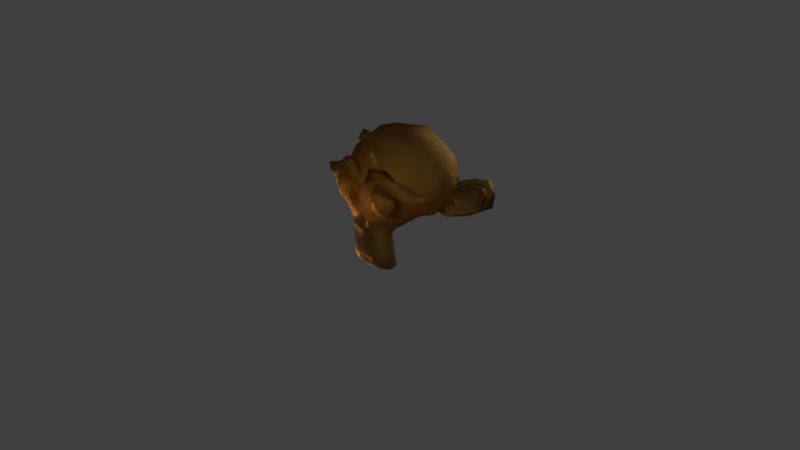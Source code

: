 # Source: goldmonkey001.blend  (saved by Blender 2.79.0; exported with 4.5.12 LTS)
import bpy
from mathutils import Matrix  # noqa: F401  (used for matrix-valued properties, if any)

bpy.ops.wm.read_factory_settings(use_empty=True)
scene = bpy.context.scene
scene.name = 'Scene'

# ---- collections
col_collection_1 = bpy.data.collections.new('Collection 1'); scene.collection.children.link(col_collection_1)

# ---- materials (node trees are filled in below, after node groups)
mat_smokedglass = bpy.data.materials.new('smokedGlass')
mat_smokedglass.alpha_threshold = 0.0
mat_smokedglass.preview_render_type = 'SHADERBALL'
mat_smokedglass.roughness = 0.5

# ---- material node trees
mat_smokedglass.use_nodes = True; mat_smokedglass.node_tree.nodes.clear()
_N = mat_smokedglass.node_tree.nodes; _L = mat_smokedglass.node_tree.links
n0 = _N.new('ShaderNodeBsdfGlass'); n0.name = 'Glass BSDF'; n0.location = (-100, 463)
n0.distribution = 'BECKMANN'
n0.inputs[0].default_value = (0.6, 0.35, 0.1, 1.0)
n0.inputs[1].default_value = 0.7071
n0.inputs[2].default_value = 1.45
n1 = _N.new('ShaderNodeOutputMaterial'); n1.name = 'Material Output'; n1.location = (365, 458)
n2 = _N.new('ShaderNodeBsdfTransparent'); n2.name = 'Transparent BSDF'; n2.location = (-95, 284)
n2.inputs[0].default_value = (0.5, 0.5, 0.5, 1.0)
n3 = _N.new('ShaderNodeMixShader'); n3.name = 'Mix Shader'; n3.location = (149, 465)
n3.inputs[0].default_value = 0.3
_L.new(n0.outputs[0], n3.inputs[1])
_L.new(n3.outputs[0], n1.inputs[0])
_L.new(n2.outputs[0], n3.inputs[2])
n1.is_active_output = True

# ---- world
world_world = bpy.data.worlds.new('World'); scene.world = world_world
world_world.color = (0.05088, 0.05088, 0.05088)
world_world.use_sun_shadow = False
world_world.sun_shadow_jitter_overblur = 0.0
world_world.cycles.sampling_method = 'MANUAL'

# ---- cameras
cam_camera = bpy.data.cameras.new('Camera')
cam_camera.clip_end = 100.0
cam_camera.lens = 35.0
cam_camera.sensor_width = 32.0
cam_camera.sensor_height = 18.0
cam_camera.display_size = 2.0
cam_camera.dof.focus_distance = 0.0

# ---- lights
light_hemi_001 = bpy.data.lights.new('Hemi.001', 'SUN')
light_hemi_001.transmission_factor = 0.0
light_hemi_001.angle = 0.1993
light_hemi_001.energy = 4.0
light_hemi_001.shadow_buffer_clip_start = 0.5
light_hemi_001.shadow_soft_size = 0.1
light_hemi_001.shadow_cascade_max_distance = 1000.0
light_hemi = bpy.data.lights.new('Hemi', 'SUN')
light_hemi.color = (0.111, 0.222, 0.333)
light_hemi.transmission_factor = 0.0
light_hemi.angle = 0.1993
light_hemi.energy = 2.5
light_hemi.shadow_buffer_clip_start = 0.5
light_hemi.shadow_soft_size = 0.1
light_hemi.shadow_cascade_max_distance = 1000.0
light_sun = bpy.data.lights.new('Sun', 'SUN')
light_sun.color = (1.0, 1.0, 0.5)
light_sun.transmission_factor = 0.0
light_sun.angle = 0.1993
light_sun.energy = 5.0
light_sun.shadow_buffer_clip_start = 0.5
light_sun.shadow_soft_size = 0.1
light_sun.shadow_cascade_max_distance = 1000.0

# ---- meshes
me_suzanne = bpy.data.meshes.new('Suzanne')
me_suzanne.from_pydata([(0.4375, -0.7656, 0.1641), (-0.4375, -0.7656, 0.1641), (0.5, -0.6875, 0.09375), (-0.5, -0.6875, 0.09375), (0.5469, -0.5781, 0.05469), (-0.5469, -0.5781, 0.05469), (0.3516, -0.6172, -0.02344), (-0.3516, -0.6172, -0.02344), (0.3516, -0.7188, 0.03125), (-0.3516, -0.7188, 0.03125), (0.3516, -0.7812, 0.1328), (-0.3516, -0.7812, 0.1328), (0.2734, -0.7969, 0.1641), (-0.2734, -0.7969, 0.1641), (0.2031, -0.7422, 0.09375), (-0.2031, -0.7422, 0.09375), (0.1562, -0.6484, 0.05469), (-0.1562, -0.6484, 0.05469), (0.07812, -0.6562, 0.2422), (-0.07812, -0.6562, 0.2422), (0.1406, -0.7422, 0.2422), (-0.1406, -0.7422, 0.2422), (0.2422, -0.7969, 0.2422), (-0.2422, -0.7969, 0.2422), (0.2734, -0.7969, 0.3281), (-0.2734, -0.7969, 0.3281), (0.2031, -0.7422, 0.3906), (-0.2031, -0.7422, 0.3906), (0.1562, -0.6484, 0.4375), (-0.1562, -0.6484, 0.4375), (0.3516, -0.6172, 0.5156), (-0.3516, -0.6172, 0.5156), (0.3516, -0.7188, 0.4531), (-0.3516, -0.7188, 0.4531), (0.3516, -0.7812, 0.3594), (-0.3516, -0.7812, 0.3594), (0.4375, -0.7656, 0.3281), (-0.4375, -0.7656, 0.3281), (0.5, -0.6875, 0.3906), (-0.5, -0.6875, 0.3906), (0.5469, -0.5781, 0.4375), (-0.5469, -0.5781, 0.4375), (0.625, -0.5625, 0.2422), (-0.625, -0.5625, 0.2422), (0.5625, -0.6719, 0.2422), (-0.5625, -0.6719, 0.2422), (0.4688, -0.7578, 0.2422), (-0.4688, -0.7578, 0.2422), (0.4766, -0.7734, 0.2422), (-0.4766, -0.7734, 0.2422), (0.4453, -0.7812, 0.3359), (-0.4453, -0.7812, 0.3359), (0.3516, -0.8047, 0.375), (-0.3516, -0.8047, 0.375), (0.2656, -0.8203, 0.3359), (-0.2656, -0.8203, 0.3359), (0.2266, -0.8203, 0.2422), (-0.2266, -0.8203, 0.2422), (0.2656, -0.8203, 0.1562), (-0.2656, -0.8203, 0.1562), (0.3516, -0.8281, 0.2422), (-0.3516, -0.8281, 0.2422), (0.3516, -0.8047, 0.1172), (-0.3516, -0.8047, 0.1172), (0.4453, -0.7812, 0.1562), (-0.4453, -0.7812, 0.1562), (0.0, -0.7422, 0.4297), (0.0, -0.8203, 0.3516), (0.0, -0.7344, -0.6797), (0.0, -0.7812, -0.3203), (0.0, -0.7969, -0.1875), (0.0, -0.7188, -0.7734), (0.0, -0.6016, 0.4062), (0.0, -0.5703, 0.5703), (0.0, 0.5469, 0.8984), (0.0, 0.8516, 0.5625), (0.0, 0.8281, 0.07031), (0.0, 0.3516, -0.3828), (0.2031, -0.5625, -0.1875), (-0.2031, -0.5625, -0.1875), (0.3125, -0.5703, -0.4375), (-0.3125, -0.5703, -0.4375), (0.3516, -0.5703, -0.6953), (-0.3516, -0.5703, -0.6953), (0.3672, -0.5312, -0.8906), (-0.3672, -0.5312, -0.8906), (0.3281, -0.5234, -0.9453), (-0.3281, -0.5234, -0.9453), (0.1797, -0.5547, -0.9688), (-0.1797, -0.5547, -0.9688), (0.0, -0.5781, -0.9844), (0.4375, -0.5312, -0.1406), (-0.4375, -0.5312, -0.1406), (0.6328, -0.5391, -0.03906), (-0.6328, -0.5391, -0.03906), (0.8281, -0.4453, 0.1484), (-0.8281, -0.4453, 0.1484), (0.8594, -0.5938, 0.4297), (-0.8594, -0.5938, 0.4297), (0.7109, -0.625, 0.4844), (-0.7109, -0.625, 0.4844), (0.4922, -0.6875, 0.6016), (-0.4922, -0.6875, 0.6016), (0.3203, -0.7344, 0.7578), (-0.3203, -0.7344, 0.7578), (0.1562, -0.7578, 0.7188), (-0.1562, -0.7578, 0.7188), (0.0625, -0.75, 0.4922), (-0.0625, -0.75, 0.4922), (0.1641, -0.7734, 0.4141), (-0.1641, -0.7734, 0.4141), (0.125, -0.7656, 0.3047), (-0.125, -0.7656, 0.3047), (0.2031, -0.7422, 0.09375), (-0.2031, -0.7422, 0.09375), (0.375, -0.7031, 0.01562), (-0.375, -0.7031, 0.01562), (0.4922, -0.6719, 0.0625), (-0.4922, -0.6719, 0.0625), (0.625, -0.6484, 0.1875), (-0.625, -0.6484, 0.1875), (0.6406, -0.6484, 0.2969), (-0.6406, -0.6484, 0.2969), (0.6016, -0.6641, 0.375), (-0.6016, -0.6641, 0.375), (0.4297, -0.7188, 0.4375), (-0.4297, -0.7188, 0.4375), (0.25, -0.7578, 0.4688), (-0.25, -0.7578, 0.4688), (0.0, -0.7344, -0.7656), (0.1094, -0.7344, -0.7188), (-0.1094, -0.7344, -0.7188), (0.1172, -0.7109, -0.8359), (-0.1172, -0.7109, -0.8359), (0.0625, -0.6953, -0.8828), (-0.0625, -0.6953, -0.8828), (0.0, -0.6875, -0.8906), (0.0, -0.75, -0.1953), (0.0, -0.7422, -0.1406), (0.1016, -0.7422, -0.1484), (-0.1016, -0.7422, -0.1484), (0.125, -0.75, -0.2266), (-0.125, -0.75, -0.2266), (0.08594, -0.7422, -0.2891), (-0.08594, -0.7422, -0.2891), (0.3984, -0.6719, -0.04688), (-0.3984, -0.6719, -0.04688), (0.6172, -0.625, 0.05469), (-0.6172, -0.625, 0.05469), (0.7266, -0.6016, 0.2031), (-0.7266, -0.6016, 0.2031), (0.7422, -0.6562, 0.375), (-0.7422, -0.6562, 0.375), (0.6875, -0.7266, 0.4141), (-0.6875, -0.7266, 0.4141), (0.4375, -0.7969, 0.5469), (-0.4375, -0.7969, 0.5469), (0.3125, -0.8359, 0.6406), (-0.3125, -0.8359, 0.6406), (0.2031, -0.8516, 0.6172), (-0.2031, -0.8516, 0.6172), (0.1016, -0.8438, 0.4297), (-0.1016, -0.8438, 0.4297), (0.125, -0.8125, -0.1016), (-0.125, -0.8125, -0.1016), (0.2109, -0.7109, -0.4453), (-0.2109, -0.7109, -0.4453), (0.25, -0.6875, -0.7031), (-0.25, -0.6875, -0.7031), (0.2656, -0.6641, -0.8203), (-0.2656, -0.6641, -0.8203), (0.2344, -0.6328, -0.9141), (-0.2344, -0.6328, -0.9141), (0.1641, -0.6328, -0.9297), (-0.1641, -0.6328, -0.9297), (0.0, -0.6406, -0.9453), (0.0, -0.7266, 0.04688), (0.0, -0.7656, 0.2109), (0.3281, -0.7422, 0.4766), (-0.3281, -0.7422, 0.4766), (0.1641, -0.75, 0.1406), (-0.1641, -0.75, 0.1406), (0.1328, -0.7578, 0.2109), (-0.1328, -0.7578, 0.2109), (0.1172, -0.7344, -0.6875), (-0.1172, -0.7344, -0.6875), (0.07812, -0.75, -0.4453), (-0.07812, -0.75, -0.4453), (0.0, -0.75, -0.4453), (0.0, -0.7422, -0.3281), (0.09375, -0.7812, -0.2734), (-0.09375, -0.7812, -0.2734), (0.1328, -0.7969, -0.2266), (-0.1328, -0.7969, -0.2266), (0.1094, -0.7812, -0.1328), (-0.1094, -0.7812, -0.1328), (0.03906, -0.7812, -0.125), (-0.03906, -0.7812, -0.125), (0.0, -0.8281, -0.2031), (0.04688, -0.8125, -0.1484), (-0.04688, -0.8125, -0.1484), (0.09375, -0.8125, -0.1562), (-0.09375, -0.8125, -0.1562), (0.1094, -0.8281, -0.2266), (-0.1094, -0.8281, -0.2266), (0.07812, -0.8047, -0.25), (-0.07812, -0.8047, -0.25), (0.0, -0.8047, -0.2891), (0.2578, -0.5547, -0.3125), (-0.2578, -0.5547, -0.3125), (0.1641, -0.7109, -0.2422), (-0.1641, -0.7109, -0.2422), (0.1797, -0.7109, -0.3125), (-0.1797, -0.7109, -0.3125), (0.2344, -0.5547, -0.25), (-0.2344, -0.5547, -0.25), (0.0, -0.6875, -0.875), (0.04688, -0.6875, -0.8672), (-0.04688, -0.6875, -0.8672), (0.09375, -0.7109, -0.8203), (-0.09375, -0.7109, -0.8203), (0.09375, -0.7266, -0.7422), (-0.09375, -0.7266, -0.7422), (0.0, -0.6562, -0.7812), (0.09375, -0.6641, -0.75), (-0.09375, -0.6641, -0.75), (0.09375, -0.6406, -0.8125), (-0.09375, -0.6406, -0.8125), (0.04688, -0.6328, -0.8516), (-0.04688, -0.6328, -0.8516), (0.0, -0.6328, -0.8594), (0.1719, -0.7812, 0.2188), (-0.1719, -0.7812, 0.2188), (0.1875, -0.7734, 0.1562), (-0.1875, -0.7734, 0.1562), (0.3359, -0.7578, 0.4297), (-0.3359, -0.7578, 0.4297), (0.2734, -0.7734, 0.4219), (-0.2734, -0.7734, 0.4219), (0.4219, -0.7734, 0.3984), (-0.4219, -0.7734, 0.3984), (0.5625, -0.6953, 0.3516), (-0.5625, -0.6953, 0.3516), (0.5859, -0.6875, 0.2891), (-0.5859, -0.6875, 0.2891), (0.5781, -0.6797, 0.1953), (-0.5781, -0.6797, 0.1953), (0.4766, -0.7188, 0.1016), (-0.4766, -0.7188, 0.1016), (0.375, -0.7422, 0.0625), (-0.375, -0.7422, 0.0625), (0.2266, -0.7812, 0.1094), (-0.2266, -0.7812, 0.1094), (0.1797, -0.7812, 0.2969), (-0.1797, -0.7812, 0.2969), (0.2109, -0.7812, 0.375), (-0.2109, -0.7812, 0.375), (0.2344, -0.7578, 0.3594), (-0.2344, -0.7578, 0.3594), (0.1953, -0.7578, 0.2969), (-0.1953, -0.7578, 0.2969), (0.2422, -0.7578, 0.125), (-0.2422, -0.7578, 0.125), (0.375, -0.7266, 0.08594), (-0.375, -0.7266, 0.08594), (0.4609, -0.7031, 0.1172), (-0.4609, -0.7031, 0.1172), (0.5469, -0.6719, 0.2109), (-0.5469, -0.6719, 0.2109), (0.5547, -0.6719, 0.2812), (-0.5547, -0.6719, 0.2812), (0.5312, -0.6797, 0.3359), (-0.5312, -0.6797, 0.3359), (0.4141, -0.75, 0.3906), (-0.4141, -0.75, 0.3906), (0.2812, -0.7656, 0.3984), (-0.2812, -0.7656, 0.3984), (0.3359, -0.75, 0.4062), (-0.3359, -0.75, 0.4062), (0.2031, -0.75, 0.1719), (-0.2031, -0.75, 0.1719), (0.1953, -0.75, 0.2266), (-0.1953, -0.75, 0.2266), (0.1094, -0.6094, 0.4609), (-0.1094, -0.6094, 0.4609), (0.1953, -0.6172, 0.6641), (-0.1953, -0.6172, 0.6641), (0.3359, -0.5938, 0.6875), (-0.3359, -0.5938, 0.6875), (0.4844, -0.5547, 0.5547), (-0.4844, -0.5547, 0.5547), (0.6797, -0.4922, 0.4531), (-0.6797, -0.4922, 0.4531), (0.7969, -0.4609, 0.4062), (-0.7969, -0.4609, 0.4062), (0.7734, -0.375, 0.1641), (-0.7734, -0.375, 0.1641), (0.6016, -0.4141, 0.0), (-0.6016, -0.4141, 0.0), (0.4375, -0.4688, -0.09375), (-0.4375, -0.4688, -0.09375), (0.0, -0.2891, 0.8984), (0.0, 0.07812, 0.9844), (0.0, 0.6719, -0.1953), (0.0, -0.1875, -0.4609), (0.0, -0.4609, -0.9766), (0.0, -0.3438, -0.8047), (0.0, -0.3203, -0.5703), (0.0, -0.2812, -0.4844), (0.8516, -0.05469, 0.2344), (-0.8516, -0.05469, 0.2344), (0.8594, 0.04688, 0.3203), (-0.8594, 0.04688, 0.3203), (0.7734, 0.4375, 0.2656), (-0.7734, 0.4375, 0.2656), (0.4609, 0.7031, 0.4375), (-0.4609, 0.7031, 0.4375), (0.7344, -0.07031, -0.04688), (-0.7344, -0.07031, -0.04688), (0.5938, 0.1641, -0.125), (-0.5938, 0.1641, -0.125), (0.6406, 0.4297, -0.007812), (-0.6406, 0.4297, -0.007812), (0.3359, 0.6641, 0.05469), (-0.3359, 0.6641, 0.05469), (0.2344, -0.4062, -0.3516), (-0.2344, -0.4062, -0.3516), (0.1797, -0.2578, -0.4141), (-0.1797, -0.2578, -0.4141), (0.2891, -0.3828, -0.7109), (-0.2891, -0.3828, -0.7109), (0.25, -0.3906, -0.5), (-0.25, -0.3906, -0.5), (0.3281, -0.3984, -0.9141), (-0.3281, -0.3984, -0.9141), (0.1406, -0.3672, -0.7578), (-0.1406, -0.3672, -0.7578), (0.125, -0.3594, -0.5391), (-0.125, -0.3594, -0.5391), (0.1641, -0.4375, -0.9453), (-0.1641, -0.4375, -0.9453), (0.2188, -0.4297, -0.2812), (-0.2188, -0.4297, -0.2812), (0.2109, -0.4688, -0.2266), (-0.2109, -0.4688, -0.2266), (0.2031, -0.5, -0.1719), (-0.2031, -0.5, -0.1719), (0.2109, -0.1641, -0.3906), (-0.2109, -0.1641, -0.3906), (0.2969, 0.2656, -0.3125), (-0.2969, 0.2656, -0.3125), (0.3438, 0.5391, -0.1484), (-0.3438, 0.5391, -0.1484), (0.4531, 0.3828, 0.8672), (-0.4531, 0.3828, 0.8672), (0.4531, 0.07031, 0.9297), (-0.4531, 0.07031, 0.9297), (0.4531, -0.2344, 0.8516), (-0.4531, -0.2344, 0.8516), (0.4609, -0.4297, 0.5234), (-0.4609, -0.4297, 0.5234), (0.7266, -0.3359, 0.4062), (-0.7266, -0.3359, 0.4062), (0.6328, -0.2812, 0.4531), (-0.6328, -0.2812, 0.4531), (0.6406, -0.05469, 0.7031), (-0.6406, -0.05469, 0.7031), (0.7969, -0.125, 0.5625), (-0.7969, -0.125, 0.5625), (0.7969, 0.1172, 0.6172), (-0.7969, 0.1172, 0.6172), (0.6406, 0.1953, 0.75), (-0.6406, 0.1953, 0.75), (0.6406, 0.4453, 0.6797), (-0.6406, 0.4453, 0.6797), (0.7969, 0.3594, 0.5391), (-0.7969, 0.3594, 0.5391), (0.6172, 0.5859, 0.3281), (-0.6172, 0.5859, 0.3281), (0.4844, 0.5469, 0.02344), (-0.4844, 0.5469, 0.02344), (0.8203, 0.2031, 0.3281), (-0.8203, 0.2031, 0.3281), (0.4062, -0.1484, -0.1719), (-0.4062, -0.1484, -0.1719), (0.4297, 0.2109, -0.1953), (-0.4297, 0.2109, -0.1953), (0.8906, 0.2344, 0.4062), (-0.8906, 0.2344, 0.4062), (0.7734, 0.125, -0.1406), (-0.7734, 0.125, -0.1406), (1.039, 0.3281, -0.1016), (-1.039, 0.3281, -0.1016), (1.281, 0.4297, 0.05469), (-1.281, 0.4297, 0.05469), (1.352, 0.4219, 0.3203), (-1.352, 0.4219, 0.3203), (1.234, 0.4219, 0.5078), (-1.234, 0.4219, 0.5078), (1.023, 0.3125, 0.4766), (-1.023, 0.3125, 0.4766), (1.016, 0.2891, 0.4141), (-1.016, 0.2891, 0.4141), (1.188, 0.3906, 0.4375), (-1.188, 0.3906, 0.4375), (1.266, 0.4062, 0.2891), (-1.266, 0.4062, 0.2891), (1.211, 0.4062, 0.07812), (-1.211, 0.4062, 0.07812), (1.031, 0.3047, -0.03906), (-1.031, 0.3047, -0.03906), (0.8281, 0.1328, -0.07031), (-0.8281, 0.1328, -0.07031), (0.9219, 0.2188, 0.3594), (-0.9219, 0.2188, 0.3594), (0.9453, 0.2891, 0.3047), (-0.9453, 0.2891, 0.3047), (0.8828, 0.2109, -0.02344), (-0.8828, 0.2109, -0.02344), (1.039, 0.3672, 0.0), (-1.039, 0.3672, 0.0), (1.188, 0.4453, 0.09375), (-1.188, 0.4453, 0.09375), (1.234, 0.4453, 0.25), (-1.234, 0.4453, 0.25), (1.172, 0.4375, 0.3594), (-1.172, 0.4375, 0.3594), (1.023, 0.3594, 0.3438), (-1.023, 0.3594, 0.3438), (0.8438, 0.2109, 0.2891), (-0.8438, 0.2109, 0.2891), (0.8359, 0.2734, 0.1719), (-0.8359, 0.2734, 0.1719), (0.7578, 0.2734, 0.09375), (-0.7578, 0.2734, 0.09375), (0.8203, 0.2734, 0.08594), (-0.8203, 0.2734, 0.08594), (0.8438, 0.2734, 0.01562), (-0.8438, 0.2734, 0.01562), (0.8125, 0.2734, -0.01562), (-0.8125, 0.2734, -0.01562), (0.7266, 0.07031, 0.0), (-0.7266, 0.07031, 0.0), (0.7188, 0.1719, -0.02344), (-0.7188, 0.1719, -0.02344), (0.7188, 0.1875, 0.03906), (-0.7188, 0.1875, 0.03906), (0.7969, 0.2109, 0.2031), (-0.7969, 0.2109, 0.2031), (0.8906, 0.2656, 0.2422), (-0.8906, 0.2656, 0.2422), (0.8906, 0.3203, 0.2344), (-0.8906, 0.3203, 0.2344), (0.8125, 0.3203, -0.01562), (-0.8125, 0.3203, -0.01562), (0.8516, 0.3203, 0.01562), (-0.8516, 0.3203, 0.01562), (0.8281, 0.3203, 0.07812), (-0.8281, 0.3203, 0.07812), (0.7656, 0.3203, 0.09375), (-0.7656, 0.3203, 0.09375), (0.8438, 0.3203, 0.1719), (-0.8438, 0.3203, 0.1719), (1.039, 0.4141, 0.3281), (-1.039, 0.4141, 0.3281), (1.188, 0.4844, 0.3438), (-1.188, 0.4844, 0.3438), (1.258, 0.4922, 0.2422), (-1.258, 0.4922, 0.2422), (1.211, 0.4844, 0.08594), (-1.211, 0.4844, 0.08594), (1.047, 0.4219, 0.0), (-1.047, 0.4219, 0.0), (0.8828, 0.2656, -0.01562), (-0.8828, 0.2656, -0.01562), (0.9531, 0.3438, 0.2891), (-0.9531, 0.3438, 0.2891), (0.8906, 0.3281, 0.1094), (-0.8906, 0.3281, 0.1094), (0.9375, 0.3359, 0.0625), (-0.9375, 0.3359, 0.0625), (1.0, 0.3672, 0.125), (-1.0, 0.3672, 0.125), (0.9609, 0.3516, 0.1719), (-0.9609, 0.3516, 0.1719), (1.016, 0.375, 0.2344), (-1.016, 0.375, 0.2344), (1.055, 0.3828, 0.1875), (-1.055, 0.3828, 0.1875), (1.109, 0.3906, 0.2109), (-1.109, 0.3906, 0.2109), (1.086, 0.3906, 0.2734), (-1.086, 0.3906, 0.2734), (1.023, 0.4844, 0.4375), (-1.023, 0.4844, 0.4375), (1.25, 0.5469, 0.4688), (-1.25, 0.5469, 0.4688), (1.367, 0.5, 0.2969), (-1.367, 0.5, 0.2969), (1.312, 0.5312, 0.05469), (-1.312, 0.5312, 0.05469), (1.039, 0.4922, -0.08594), (-1.039, 0.4922, -0.08594), (0.7891, 0.3281, -0.125), (-0.7891, 0.3281, -0.125), (0.8594, 0.3828, 0.3828), (-0.8594, 0.3828, 0.3828)], [], [(46, 0, 2, 44), (3, 1, 47, 45), (44, 2, 4, 42), (5, 3, 45, 43), (2, 8, 6, 4), (7, 9, 3, 5), (0, 10, 8, 2), (9, 11, 1, 3), (10, 12, 14, 8), (15, 13, 11, 9), (8, 14, 16, 6), (17, 15, 9, 7), (14, 20, 18, 16), (19, 21, 15, 17), (12, 22, 20, 14), (21, 23, 13, 15), (22, 24, 26, 20), (27, 25, 23, 21), (20, 26, 28, 18), (29, 27, 21, 19), (26, 32, 30, 28), (31, 33, 27, 29), (24, 34, 32, 26), (33, 35, 25, 27), (34, 36, 38, 32), (39, 37, 35, 33), (32, 38, 40, 30), (41, 39, 33, 31), (38, 44, 42, 40), (43, 45, 39, 41), (36, 46, 44, 38), (45, 47, 37, 39), (46, 36, 50, 48), (51, 37, 47, 49), (36, 34, 52, 50), (53, 35, 37, 51), (34, 24, 54, 52), (55, 25, 35, 53), (24, 22, 56, 54), (57, 23, 25, 55), (22, 12, 58, 56), (59, 13, 23, 57), (12, 10, 62, 58), (63, 11, 13, 59), (10, 0, 64, 62), (65, 1, 11, 63), (0, 46, 48, 64), (49, 47, 1, 65), (60, 64, 48), (49, 65, 61), (62, 64, 60), (61, 65, 63), (60, 58, 62), (63, 59, 61), (60, 56, 58), (59, 57, 61), (60, 54, 56), (57, 55, 61), (60, 52, 54), (55, 53, 61), (60, 50, 52), (53, 51, 61), (60, 48, 50), (51, 49, 61), (88, 173, 175, 90), (175, 174, 89, 90), (86, 171, 173, 88), (174, 172, 87, 89), (84, 169, 171, 86), (172, 170, 85, 87), (82, 167, 169, 84), (170, 168, 83, 85), (80, 165, 167, 82), (168, 166, 81, 83), (78, 91, 145, 163), (146, 92, 79, 164), (91, 93, 147, 145), (148, 94, 92, 146), (93, 95, 149, 147), (150, 96, 94, 148), (95, 97, 151, 149), (152, 98, 96, 150), (97, 99, 153, 151), (154, 100, 98, 152), (99, 101, 155, 153), (156, 102, 100, 154), (101, 103, 157, 155), (158, 104, 102, 156), (103, 105, 159, 157), (160, 106, 104, 158), (105, 107, 161, 159), (162, 108, 106, 160), (107, 66, 67, 161), (67, 66, 108, 162), (109, 127, 159, 161), (160, 128, 110, 162), (127, 178, 157, 159), (158, 179, 128, 160), (125, 155, 157, 178), (158, 156, 126, 179), (123, 153, 155, 125), (156, 154, 124, 126), (121, 151, 153, 123), (154, 152, 122, 124), (119, 149, 151, 121), (152, 150, 120, 122), (117, 147, 149, 119), (150, 148, 118, 120), (115, 145, 147, 117), (148, 146, 116, 118), (113, 163, 145, 115), (146, 164, 114, 116), (113, 180, 176, 163), (176, 181, 114, 164), (109, 161, 67, 111), (67, 162, 110, 112), (111, 67, 177, 182), (177, 67, 112, 183), (176, 180, 182, 177), (183, 181, 176, 177), (134, 136, 175, 173), (175, 136, 135, 174), (132, 134, 173, 171), (174, 135, 133, 172), (130, 132, 171, 169), (172, 133, 131, 170), (165, 186, 184, 167), (185, 187, 166, 168), (130, 169, 167, 184), (168, 170, 131, 185), (143, 189, 188, 186), (188, 189, 144, 187), (184, 186, 188, 68), (188, 187, 185, 68), (129, 130, 184, 68), (185, 131, 129, 68), (141, 192, 190, 143), (191, 193, 142, 144), (139, 194, 192, 141), (193, 195, 140, 142), (138, 196, 194, 139), (195, 197, 138, 140), (137, 70, 196, 138), (197, 70, 137, 138), (189, 143, 190, 69), (191, 144, 189, 69), (69, 190, 205, 207), (206, 191, 69, 207), (70, 198, 199, 196), (200, 198, 70, 197), (196, 199, 201, 194), (202, 200, 197, 195), (194, 201, 203, 192), (204, 202, 195, 193), (192, 203, 205, 190), (206, 204, 193, 191), (198, 203, 201, 199), (202, 204, 198, 200), (198, 207, 205, 203), (206, 207, 198, 204), (138, 139, 163, 176), (164, 140, 138, 176), (139, 141, 210, 163), (211, 142, 140, 164), (141, 143, 212, 210), (213, 144, 142, 211), (143, 186, 165, 212), (166, 187, 144, 213), (80, 208, 212, 165), (213, 209, 81, 166), (208, 214, 210, 212), (211, 215, 209, 213), (78, 163, 210, 214), (211, 164, 79, 215), (130, 129, 71, 221), (71, 129, 131, 222), (132, 130, 221, 219), (222, 131, 133, 220), (134, 132, 219, 217), (220, 133, 135, 218), (136, 134, 217, 216), (218, 135, 136, 216), (216, 217, 228, 230), (229, 218, 216, 230), (217, 219, 226, 228), (227, 220, 218, 229), (219, 221, 224, 226), (225, 222, 220, 227), (221, 71, 223, 224), (223, 71, 222, 225), (223, 230, 228, 224), (229, 230, 223, 225), (224, 228, 226), (227, 229, 225), (182, 180, 233, 231), (234, 181, 183, 232), (111, 182, 231, 253), (232, 183, 112, 254), (109, 111, 253, 255), (254, 112, 110, 256), (180, 113, 251, 233), (252, 114, 181, 234), (113, 115, 249, 251), (250, 116, 114, 252), (115, 117, 247, 249), (248, 118, 116, 250), (117, 119, 245, 247), (246, 120, 118, 248), (119, 121, 243, 245), (244, 122, 120, 246), (121, 123, 241, 243), (242, 124, 122, 244), (123, 125, 239, 241), (240, 126, 124, 242), (125, 178, 235, 239), (236, 179, 126, 240), (178, 127, 237, 235), (238, 128, 179, 236), (127, 109, 255, 237), (256, 110, 128, 238), (237, 255, 257, 275), (258, 256, 238, 276), (235, 237, 275, 277), (276, 238, 236, 278), (239, 235, 277, 273), (278, 236, 240, 274), (241, 239, 273, 271), (274, 240, 242, 272), (243, 241, 271, 269), (272, 242, 244, 270), (245, 243, 269, 267), (270, 244, 246, 268), (247, 245, 267, 265), (268, 246, 248, 266), (249, 247, 265, 263), (266, 248, 250, 264), (251, 249, 263, 261), (264, 250, 252, 262), (233, 251, 261, 279), (262, 252, 234, 280), (255, 253, 259, 257), (260, 254, 256, 258), (253, 231, 281, 259), (282, 232, 254, 260), (231, 233, 279, 281), (280, 234, 232, 282), (66, 107, 283, 72), (284, 108, 66, 72), (107, 105, 285, 283), (286, 106, 108, 284), (105, 103, 287, 285), (288, 104, 106, 286), (103, 101, 289, 287), (290, 102, 104, 288), (101, 99, 291, 289), (292, 100, 102, 290), (99, 97, 293, 291), (294, 98, 100, 292), (97, 95, 295, 293), (296, 96, 98, 294), (95, 93, 297, 295), (298, 94, 96, 296), (93, 91, 299, 297), (300, 92, 94, 298), (307, 308, 327, 337), (328, 308, 307, 338), (306, 307, 337, 335), (338, 307, 306, 336), (305, 306, 335, 339), (336, 306, 305, 340), (88, 90, 305, 339), (305, 90, 89, 340), (86, 88, 339, 333), (340, 89, 87, 334), (84, 86, 333, 329), (334, 87, 85, 330), (82, 84, 329, 331), (330, 85, 83, 332), (329, 335, 337, 331), (338, 336, 330, 332), (329, 333, 339, 335), (340, 334, 330, 336), (325, 331, 337, 327), (338, 332, 326, 328), (80, 82, 331, 325), (332, 83, 81, 326), (208, 341, 343, 214), (344, 342, 209, 215), (80, 325, 341, 208), (342, 326, 81, 209), (78, 214, 343, 345), (344, 215, 79, 346), (78, 345, 299, 91), (300, 346, 79, 92), (76, 323, 351, 303), (352, 324, 76, 303), (303, 351, 349, 77), (350, 352, 303, 77), (77, 349, 347, 304), (348, 350, 77, 304), (304, 347, 327, 308), (328, 348, 304, 308), (325, 327, 347, 341), (348, 328, 326, 342), (295, 297, 317, 309), (318, 298, 296, 310), (75, 315, 323, 76), (324, 316, 75, 76), (301, 357, 355, 302), (356, 358, 301, 302), (302, 355, 353, 74), (354, 356, 302, 74), (74, 353, 315, 75), (316, 354, 74, 75), (291, 293, 361, 363), (362, 294, 292, 364), (363, 361, 367, 365), (368, 362, 364, 366), (365, 367, 369, 371), (370, 368, 366, 372), (371, 369, 375, 373), (376, 370, 372, 374), (313, 377, 373, 375), (374, 378, 314, 376), (315, 353, 373, 377), (374, 354, 316, 378), (353, 355, 371, 373), (372, 356, 354, 374), (355, 357, 365, 371), (366, 358, 356, 372), (357, 359, 363, 365), (364, 360, 358, 366), (289, 291, 363, 359), (364, 292, 290, 360), (73, 359, 357, 301), (358, 360, 73, 301), (283, 285, 287, 289), (288, 286, 284, 290), (283, 289, 359, 73), (360, 290, 284, 73), (72, 283, 73), (73, 284, 72), (293, 295, 309, 361), (310, 296, 294, 362), (309, 311, 367, 361), (368, 312, 310, 362), (311, 381, 369, 367), (370, 382, 312, 368), (313, 375, 369, 381), (370, 376, 314, 382), (347, 349, 385, 383), (386, 350, 348, 384), (317, 383, 385, 319), (386, 384, 318, 320), (297, 299, 383, 317), (384, 300, 298, 318), (299, 343, 341, 383), (342, 344, 300, 384), (341, 347, 383), (384, 348, 342), (299, 345, 343), (344, 346, 300), (313, 321, 379, 377), (380, 322, 314, 378), (315, 377, 379, 323), (380, 378, 316, 324), (319, 385, 379, 321), (380, 386, 320, 322), (349, 351, 379, 385), (380, 352, 350, 386), (323, 379, 351), (352, 380, 324), (399, 387, 413, 401), (414, 388, 400, 402), (399, 401, 403, 397), (404, 402, 400, 398), (397, 403, 405, 395), (406, 404, 398, 396), (395, 405, 407, 393), (408, 406, 396, 394), (393, 407, 409, 391), (410, 408, 394, 392), (391, 409, 411, 389), (412, 410, 392, 390), (409, 419, 417, 411), (418, 420, 410, 412), (407, 421, 419, 409), (420, 422, 408, 410), (405, 423, 421, 407), (422, 424, 406, 408), (403, 425, 423, 405), (424, 426, 404, 406), (401, 427, 425, 403), (426, 428, 402, 404), (401, 413, 415, 427), (416, 414, 402, 428), (317, 319, 443, 441), (444, 320, 318, 442), (319, 389, 411, 443), (412, 390, 320, 444), (309, 317, 441, 311), (442, 318, 310, 312), (381, 429, 413, 387), (414, 430, 382, 388), (411, 417, 439, 443), (440, 418, 412, 444), (437, 445, 443, 439), (444, 446, 438, 440), (433, 445, 437, 435), (438, 446, 434, 436), (431, 447, 445, 433), (446, 448, 432, 434), (429, 447, 431, 449), (432, 448, 430, 450), (413, 429, 449, 415), (450, 430, 414, 416), (311, 447, 429, 381), (430, 448, 312, 382), (311, 441, 445, 447), (446, 442, 312, 448), (441, 443, 445), (446, 444, 442), (415, 449, 451, 475), (452, 450, 416, 476), (449, 431, 461, 451), (462, 432, 450, 452), (431, 433, 459, 461), (460, 434, 432, 462), (433, 435, 457, 459), (458, 436, 434, 460), (435, 437, 455, 457), (456, 438, 436, 458), (437, 439, 453, 455), (454, 440, 438, 456), (439, 417, 473, 453), (474, 418, 440, 454), (427, 415, 475, 463), (476, 416, 428, 464), (425, 427, 463, 465), (464, 428, 426, 466), (423, 425, 465, 467), (466, 426, 424, 468), (421, 423, 467, 469), (468, 424, 422, 470), (419, 421, 469, 471), (470, 422, 420, 472), (417, 419, 471, 473), (472, 420, 418, 474), (457, 455, 479, 477), (480, 456, 458, 478), (477, 479, 481, 483), (482, 480, 478, 484), (483, 481, 487, 485), (488, 482, 484, 486), (485, 487, 489, 491), (490, 488, 486, 492), (463, 475, 485, 491), (486, 476, 464, 492), (451, 483, 485, 475), (486, 484, 452, 476), (451, 461, 477, 483), (478, 462, 452, 484), (457, 477, 461, 459), (462, 478, 458, 460), (453, 473, 479, 455), (480, 474, 454, 456), (471, 481, 479, 473), (480, 482, 472, 474), (469, 487, 481, 471), (482, 488, 470, 472), (467, 489, 487, 469), (488, 490, 468, 470), (465, 491, 489, 467), (490, 492, 466, 468), (463, 491, 465), (466, 492, 464), (391, 389, 503, 501), (504, 390, 392, 502), (393, 391, 501, 499), (502, 392, 394, 500), (395, 393, 499, 497), (500, 394, 396, 498), (397, 395, 497, 495), (498, 396, 398, 496), (399, 397, 495, 493), (496, 398, 400, 494), (387, 399, 493, 505), (494, 400, 388, 506), (493, 501, 503, 505), (504, 502, 494, 506), (493, 495, 499, 501), (500, 496, 494, 502), (495, 497, 499), (500, 498, 496), (313, 381, 387, 505), (388, 382, 314, 506), (313, 505, 503, 321), (504, 506, 314, 322), (319, 321, 503, 389), (504, 322, 320, 390)])
me_suzanne.polygons.foreach_set('use_smooth', [True] * 500)
me_suzanne.materials.append(mat_smokedglass)
me_suzanne.use_remesh_preserve_volume = False
me_suzanne.use_remesh_preserve_attributes = False
me_suzanne.use_mirror_vertex_groups = False
me_suzanne.update()

# ---- objects
ob_light3back = bpy.data.objects.new('Light3Back', light_hemi_001)
ob_light2fill = bpy.data.objects.new('Light2Fill', light_hemi)
ob_light1keysun = bpy.data.objects.new('Light1KeySun', light_sun)
ob_camera = bpy.data.objects.new('Camera', cam_camera)
ob_suzanne = bpy.data.objects.new('Suzanne', me_suzanne)

# ---- transforms, parenting, visibility, modifiers, constraints
ob_light3back.location = (0.0, 16.0, 4.0)
ob_light3back.rotation_euler = (-1.361, 0.0, 0.0)
ob_light3back.lineart.crease_threshold = 0.0
ob_light2fill.location = (-16.0, -16.0, 8.0)
ob_light2fill.rotation_euler = (0.3491, -1.222, 0.4189)
ob_light2fill.lineart.crease_threshold = 0.0
ob_light1keysun.location = (16.0, -12.0, 16.0)
ob_light1keysun.rotation_euler = (0.5585, 0.6632, 0.1396)
ob_light1keysun.lineart.crease_threshold = 0.0
ob_camera.location = (8.0, -8.0, 6.0)
ob_camera.rotation_euler = (1.047, 0.0, 0.7854)
ob_camera.lineart.crease_threshold = 0.0
ob_suzanne.location = (0.0, 0.0, 0.0)
ob_suzanne.lineart.crease_threshold = 0.0

# ---- collection membership
col_collection_1.objects.link(ob_light3back)
col_collection_1.objects.link(ob_light2fill)
col_collection_1.objects.link(ob_light1keysun)
col_collection_1.objects.link(ob_camera)
col_collection_1.objects.link(ob_suzanne)

# ---- scene / render settings (as saved in the file)
scene.camera = ob_camera
scene.frame_start = 1; scene.frame_end = 250; scene.frame_set(1)
scene.render.engine = 'CYCLES'
scene.render.resolution_percentage = 50
scene.render.dither_intensity = 0.0
scene.cycles.use_denoising = False
scene.cycles.samples = 128
scene.cycles.sampling_pattern = 'TABULATED_SOBOL'
scene.cycles.use_adaptive_sampling = False
scene.cycles.use_light_tree = False
scene.cycles.blur_glossy = 0.0
scene.cycles.sample_clamp_indirect = 0.0
scene.view_settings.view_transform = 'Standard'
bpy.context.view_layer.update()
